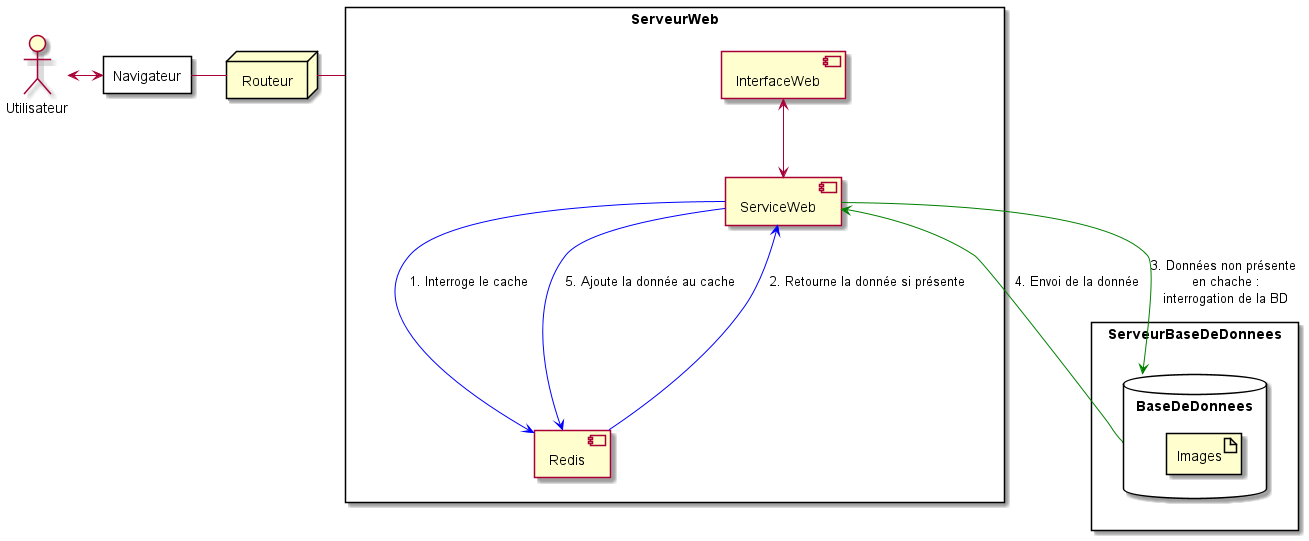

The diagram above was rendered by PlantUML. Its source (embedded in the PNG):
@startuml


rectangle "ServeurWeb"  as WS{
    component InterfaceWeb as IW
    component ServiceWeb as Service
    component Redis as Cache
}

node Routeur

rectangle "Navigateur"  as WB {

}


rectangle "ServeurBaseDeDonnees"  as DS{
    database BaseDeDonnees as database {
        artifact Images
    }
}


actor Utilisateur as User



User <-right-> WB

WB -right- Routeur
Routeur -right- WS

IW <--> Service
Service --> Cache #blue: "1. Interroge le cache"
Cache --> Service #blue: "2. Retourne la donnée si présente"
Service --> Cache #blue: "5. Ajoute la donnée au cache"


Service <-- database #green: "4. Envoi de la donnée"
Service --> database #green: "3. Données non présente \nen chache :\ninterrogation de la BD"


@enduml